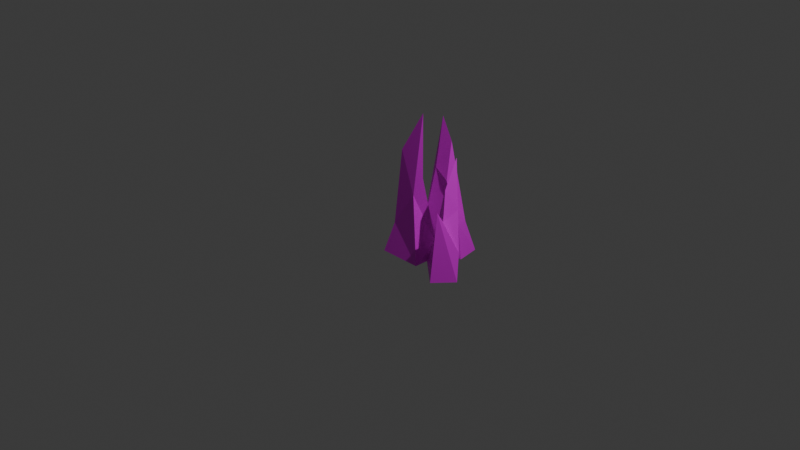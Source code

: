 # Source: grass.blend  (saved by Blender 4.0.36; exported with 4.5.12 LTS)
import bpy
from mathutils import Matrix  # noqa: F401  (used for matrix-valued properties, if any)

bpy.ops.wm.read_factory_settings(use_empty=True)
scene = bpy.context.scene
scene.name = 'Scene'

# ---- collections
col_collection = bpy.data.collections.new('Collection'); scene.collection.children.link(col_collection)

# ---- images (referenced by path relative to the original .blend; pixels are not part of the script)
import os
ASSET_DIR = os.environ.get("B2B_ASSET_DIR", "")  # directory of the original .blend (textures are referenced by path, not embedded)
HERE = os.path.dirname(os.path.abspath(__file__))  # packed textures are extracted next to this script under _unpacked/

def load_image(name, relpath, width, height, colorspace="sRGB"):
    """Load a texture the original file referenced (path relative to the .blend, or extracted next to this script)."""
    p = next((c for c in (os.path.join(HERE, relpath), os.path.join(ASSET_DIR, relpath)) if relpath and os.path.exists(c)), "")
    if p:
        img = bpy.data.images.load(p, check_existing=True)
        img.name = name
    else:  # same state as the original file: an image datablock whose file is absent (Cycles renders it pink)
        img = bpy.data.images.new(name, width, height)
        img.source = "FILE"
        img.filepath = "//" + (relpath or name)
    img.colorspace_settings.name = colorspace
    return img
img_untitled = load_image('Untitled', '', 1024, 1024, 'sRGB')

# ---- materials (node trees are filled in below, after node groups)
mat_material_001 = bpy.data.materials.new('Material.001')
mat_material_001.alpha_threshold = 0.0
mat_material_001.use_transparent_shadow = False
mat_material_001.roughness = 0.5
mat_material_001.line_color = (0.0, 0.0, 0.0, 1.0)

# ---- material node trees
mat_material_001.use_nodes = True; mat_material_001.node_tree.nodes.clear()
_N = mat_material_001.node_tree.nodes; _L = mat_material_001.node_tree.links
n0 = _N.new('ShaderNodeOutputMaterial'); n0.name = 'Material Output'; n0.location = (300, 300)
n1 = _N.new('ShaderNodeBsdfPrincipled'); n1.name = 'Principled BSDF'; n1.location = (10, 300)
n1.inputs[3].default_value = 1.45
n2 = _N.new('ShaderNodeTexImage'); n2.name = 'Image Texture'; n2.location = (-366, 290)
n2.image = img_untitled
_L.new(n1.outputs[0], n0.inputs[0])
_L.new(n2.outputs[0], n1.inputs[0])
n0.is_active_output = True

# ---- world
world_world = bpy.data.worlds.new('World'); scene.world = world_world
world_world.use_nodes = True; world_world.node_tree.nodes.clear()
_N = world_world.node_tree.nodes; _L = world_world.node_tree.links
n0 = _N.new('ShaderNodeOutputWorld'); n0.name = 'World Output'; n0.location = (300, 300)
n1 = _N.new('ShaderNodeBackground'); n1.name = 'Background'; n1.location = (10, 300)
n1.inputs[0].default_value = (0.05088, 0.05088, 0.05088, 1.0)
_L.new(n1.outputs[0], n0.inputs[0])
n0.is_active_output = True
world_world.color = (0.05088, 0.05088, 0.05088)
world_world.use_sun_shadow = False
world_world.sun_shadow_jitter_overblur = 0.0

# ---- cameras
cam_camera = bpy.data.cameras.new('Camera')
cam_camera.clip_end = 100.0
cam_camera.ortho_scale = 7.314

# ---- lights
light_light = bpy.data.lights.new('Light', 'POINT')
light_light.transmission_factor = 0.0
light_light.use_soft_falloff = False
light_light.energy = 1000.0
light_light.shadow_soft_size = 0.1
light_light.shadow_maximum_resolution = 0.006
light_light.use_absolute_resolution = True

# ---- meshes
me_cube_001 = bpy.data.meshes.new('Cube.001')
me_cube_001.from_pydata([(-1.284, 0.8162, 0.02603), (-1.258, 0.6773, -0.9603), (-1.424, 0.8979, 0.5819), (-1.488, 0.8628, -0.9603), (-1.123, 0.9236, -0.07519), (-0.9295, 1.085, -0.9603), (-1.246, 0.9813, 0.3523), (-1.159, 1.27, -0.9603), (-1.254, 0.6665, -0.7641), (-1.155, 1.148, -0.5922), (-1.367, 0.9273, -0.1924), (-0.9871, 1.05, -0.5418), (-1.048, 0.6557, -0.007991), (-1.048, 0.7969, -0.9944), (-1.061, 0.6515, 0.7511), (-0.8557, 0.5729, -0.9944), (-1.226, 0.5792, -0.1092), (-1.445, 0.4557, -0.9944), (-1.204, 0.4336, 0.2803), (-1.253, 0.2317, -0.9944), (-1.05, 0.8083, -0.7982), (-1.235, 0.3526, -0.6262), (-1.052, 0.5513, -0.2124), (-1.382, 0.4793, -0.5758), (-0.7362, 1.018, -0.2468), (-0.4765, 1.0, -1.0), (-0.6376, 0.8506, -0.3404), (-0.4765, 0.7047, -1.0), (-0.9228, 1.008, 0.2884), (-1.0, 1.0, -1.0), (-0.7506, 0.8755, -0.0171), (-1.0, 0.7047, -1.0), (-0.5615, 1.021, -0.6791), (-0.908, 0.7851, -0.6318), (-0.5246, 0.7768, -0.1807), (-0.9369, 0.977, -0.5814), (-0.97, 0.706, -0.9944), (-0.9986, 0.706, -0.9944), (-0.9986, 0.7392, -0.9944), (-0.9807, 0.7216, -0.9228)], [], [(0, 4, 6, 2), (10, 2, 6, 9), (9, 6, 4, 11), (5, 1, 3, 7), (8, 0, 2, 10), (11, 4, 0, 8), (5, 11, 8, 1), (1, 8, 10, 3), (7, 9, 11, 5), (3, 10, 9, 7), (12, 16, 18, 14), (22, 14, 18, 21), (21, 18, 16, 23), (17, 13, 38, 37, 36, 15, 19), (20, 12, 14, 22), (23, 16, 12, 20), (17, 23, 20, 13), (13, 20, 22, 15, 36, 39, 38), (19, 21, 23, 17), (15, 22, 21, 19), (24, 28, 30, 26), (34, 26, 30, 33), (33, 30, 28, 35), (29, 25, 27, 31), (32, 24, 26, 34), (35, 28, 24, 32), (29, 35, 32, 25), (25, 32, 34, 27), (31, 37, 38, 39, 33, 35, 29), (27, 34, 33, 39, 36, 37, 31)])
_uv = me_cube_001.uv_layers.new(name='UVMap')
_uv.uv.foreach_set('vector', [0.7682, 0.1761, 0.7313, 0.2001, 0.7496, 0.08091, 0.7867, 0.02127, 0.4824, 0.2314, 0.4648, 0.02127, 0.5174, 0.08352, 0.5538, 0.3398, 0.4592, 0.7434, 0.4464, 0.4823, 0.4927, 0.5945, 0.4951, 0.7283, 0.1419, 0.8792, 0.1419, 0.7371, 0.222, 0.7371, 0.222, 0.8792, 0.6039, 0.3772, 0.6356, 0.1647, 0.6593, 0.02127, 0.6728, 0.2241, 0.7153, 0.3173, 0.7313, 0.2001, 0.7682, 0.1761, 0.7867, 0.3933, 0.5121, 0.8421, 0.4951, 0.7283, 0.5823, 0.7574, 0.5891, 0.8097, 0.6094, 0.4294, 0.6039, 0.3772, 0.6728, 0.2241, 0.6728, 0.4358, 0.4464, 0.8477, 0.4592, 0.7434, 0.4951, 0.7283, 0.5121, 0.8421, 0.4464, 0.4398, 0.4824, 0.2314, 0.5538, 0.3398, 0.5613, 0.4398, 0.2769, 0.2272, 0.225, 0.2549, 0.2202, 0.1491, 0.2726, 0.02127, 0.07509, 0.2814, 0.08276, 0.02127, 0.1132, 0.1607, 0.1172, 0.405, 0.8453, 0.2657, 0.8293, 0.02127, 0.8837, 0.1177, 0.8862, 0.252, 0.222, 0.5525, 0.222, 0.6946, 0.2014, 0.6946, 0.1946, 0.6887, 0.1895, 0.6946, 0.1419, 0.6946, 0.1419, 0.5525, 0.3304, 0.4371, 0.3792, 0.2253, 0.3878, 0.02127, 0.4039, 0.2799, 0.1775, 0.3816, 0.225, 0.2549, 0.2769, 0.2272, 0.2879, 0.4417, 0.1598, 0.4953, 0.1775, 0.3816, 0.2879, 0.4417, 0.2879, 0.4949, 0.3314, 0.4898, 0.3304, 0.4371, 0.4039, 0.2799, 0.4039, 0.4978, 0.3608, 0.493, 0.3568, 0.4734, 0.3501, 0.4919, 0.8293, 0.3695, 0.8453, 0.2657, 0.8862, 0.252, 0.9005, 0.3661, 0.02127, 0.484, 0.07509, 0.2814, 0.1172, 0.405, 0.1172, 0.51, 0.7156, 0.5872, 0.7196, 0.4359, 0.7579, 0.5274, 0.7635, 0.6193, 0.8466, 0.4854, 0.8805, 0.5226, 0.9093, 0.4359, 0.9536, 0.6037, 0.0377, 0.7992, 0.05334, 0.6266, 0.09937, 0.5525, 0.09031, 0.7854, 0.9177, 0.7484, 0.9177, 0.8905, 0.8376, 0.8905, 0.8376, 0.7484, 0.7153, 0.7107, 0.7156, 0.5872, 0.7635, 0.6193, 0.795, 0.583, 0.2816, 0.7763, 0.2875, 0.5403, 0.3371, 0.6855, 0.3831, 0.8028, 0.2667, 0.89, 0.2816, 0.7763, 0.3831, 0.8028, 0.4039, 0.8899, 0.7181, 0.8006, 0.7153, 0.7107, 0.795, 0.583, 0.795, 0.8051, 0.02127, 0.9026, 0.02152, 0.9011, 0.03031, 0.9008, 0.02471, 0.8809, 0.0377, 0.7992, 0.09031, 0.7854, 0.09937, 0.8999, 0.8376, 0.7059, 0.8466, 0.4854, 0.9536, 0.6037, 0.9735, 0.6844, 0.9706, 0.7043, 0.9783, 0.7043, 0.9787, 0.7059])
me_cube_001.materials.append(mat_material_001)
me_cube_001.use_mirror_vertex_groups = False
me_cube_001.update()

# ---- objects
ob_light = bpy.data.objects.new('Light', light_light)
ob_camera = bpy.data.objects.new('Camera', cam_camera)
ob_cube_001 = bpy.data.objects.new('Cube.001', me_cube_001)

# ---- transforms, parenting, visibility, modifiers, constraints
ob_light.location = (4.076, 1.005, 5.904)
ob_light.rotation_euler = (0.6503, 0.05522, 1.866)
ob_light.lock_rotations_4d = False
ob_light.empty_display_type = 'ARROWS'
ob_light.color = (0.0, 0.0, 0.0, 0.0)
ob_light.lineart.crease_threshold = 0.0
ob_camera.location = (7.359, -6.926, 4.958)
ob_camera.rotation_euler = (1.109, 0.0, 0.8149)
ob_camera.lock_rotations_4d = False
ob_camera.empty_display_type = 'ARROWS'
ob_camera.color = (0.0, 0.0, 0.0, 0.0)
ob_camera.display_type = 'WIRE'
ob_camera.lineart.crease_threshold = 0.0
ob_cube_001.location = (-0.2009, -0.2875, -0.005644)
ob_cube_001.rotation_euler = (0.0, -0.0, -0.7099)
ob_cube_001.lock_rotations_4d = False
ob_cube_001.empty_display_type = 'ARROWS'
ob_cube_001.lineart.crease_threshold = 0.0

# ---- collection membership
col_collection.objects.link(ob_light)
col_collection.objects.link(ob_camera)
col_collection.objects.link(ob_cube_001)

# ---- scene / render settings (as saved in the file)
scene.camera = ob_camera
scene.frame_start = 1; scene.frame_end = 250; scene.frame_set(23)
scene.render.engine = 'BLENDER_EEVEE_NEXT'
scene.cycles.sampling_pattern = 'TABULATED_SOBOL'
bpy.context.view_layer.update()
